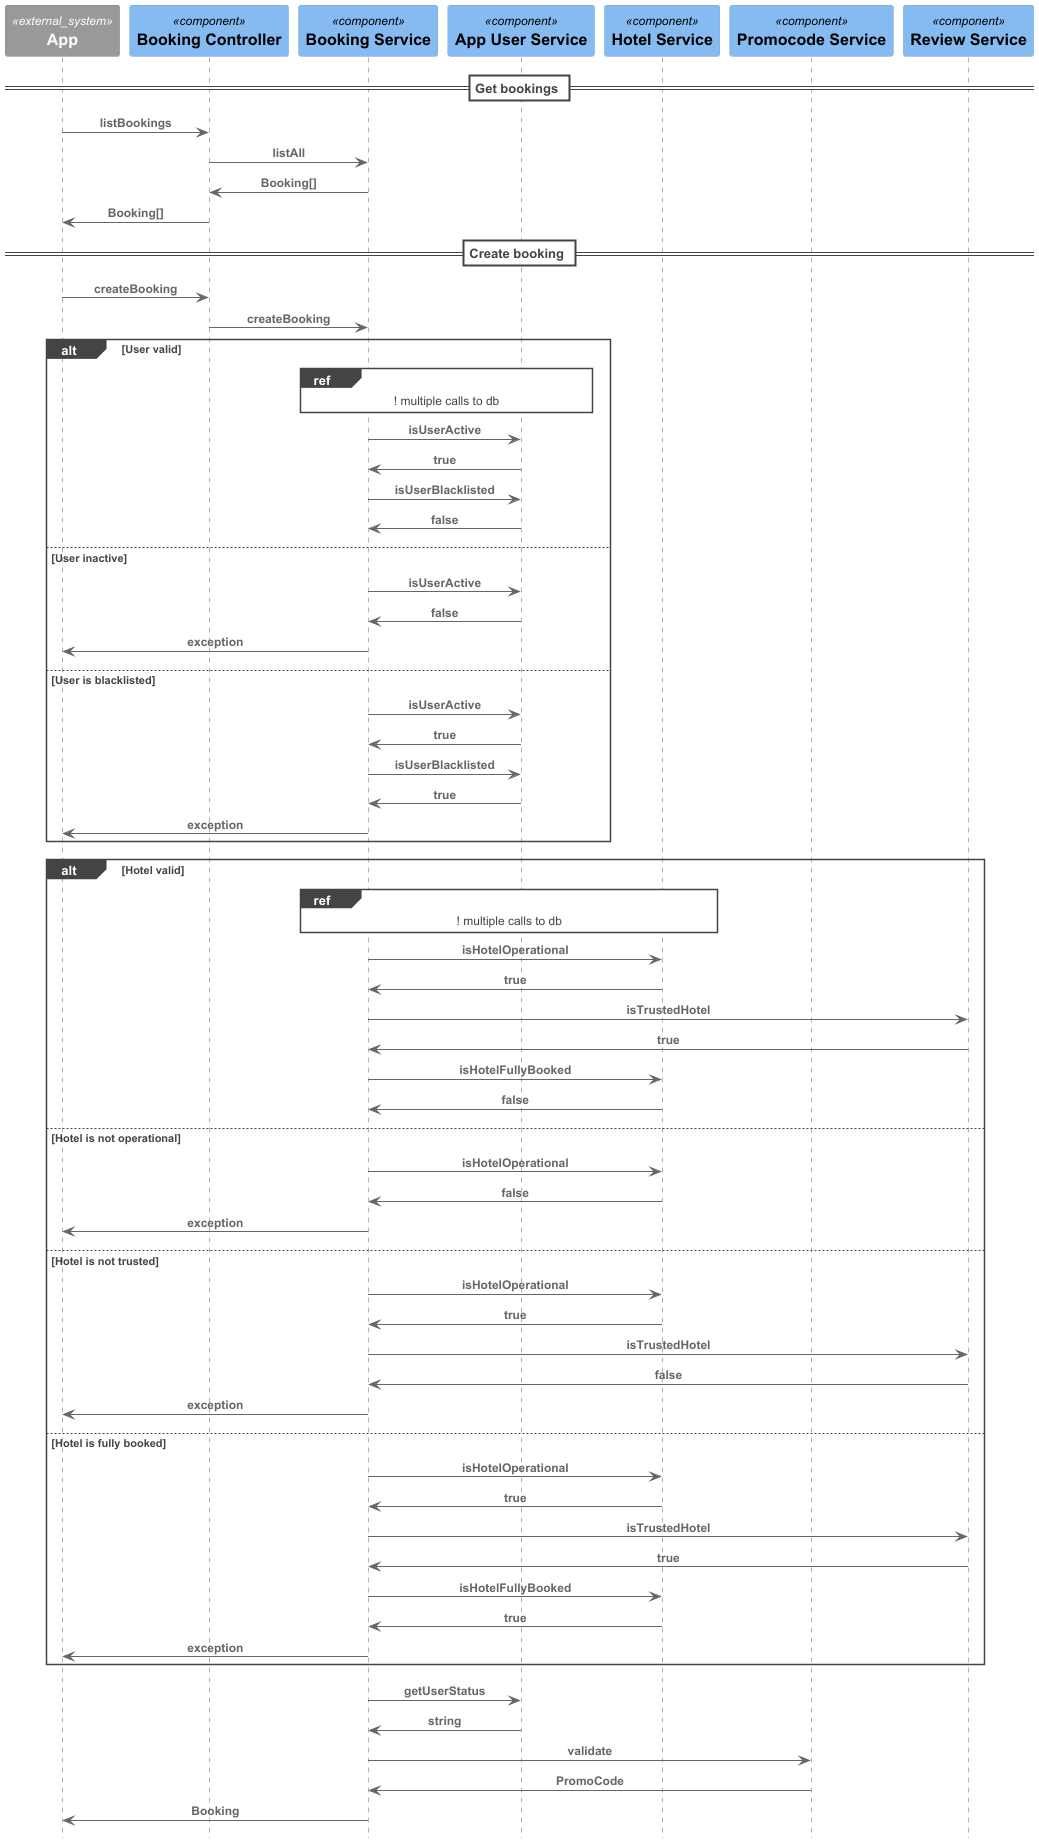

The diagram above was rendered by PlantUML. Its source (embedded in the PNG):
@startuml booking_Sequence
!include <C4/C4_Sequence>

System_Ext(app, "App")
Component(hm.booking.c, "Booking Controller")
Component(hm.booking.s, "Booking Service")

Component(hm.user.s, "App User Service") 
Component(hm.hotel.s, "Hotel Service")
Component(hm.promo.s, "Promocode Service")
Component(hm.review.s, "Review Service")


== Get bookings ==
Rel(app, hm.booking.c, "listBookings")
Rel(hm.booking.c, hm.booking.s, "listAll")
Rel(hm.booking.s, hm.booking.c, "Booking[]")
Rel(hm.booking.c, app, "Booking[]")

== Create booking ==

Rel(app, hm.booking.c, "createBooking")
Rel(hm.booking.c, hm.booking.s, "createBooking")
alt User valid
      ref over hm.booking.s, hm.user.s
            ! multiple calls to db
      end ref
      Rel(hm.booking.s, hm.user.s, "isUserActive")
      Rel(hm.user.s, hm.booking.s, "true")
      Rel(hm.booking.s, hm.user.s, "isUserBlacklisted")
      Rel(hm.user.s, hm.booking.s, "false")
else User inactive
      Rel(hm.booking.s, hm.user.s, "isUserActive")
      Rel(hm.user.s, hm.booking.s, "false")
      Rel(hm.booking.s, app, "exception")
else User is blacklisted
      Rel(hm.booking.s, hm.user.s, "isUserActive")
      Rel(hm.user.s, hm.booking.s, "true")
      Rel(hm.booking.s, hm.user.s, "isUserBlacklisted")
      Rel(hm.user.s, hm.booking.s, "true")
      Rel(hm.booking.s, app, "exception")
end


alt Hotel valid
      ref over hm.booking.s, hm.hotel.s
            ! multiple calls to db
      end ref
      Rel(hm.booking.s, hm.hotel.s, "isHotelOperational")
      Rel(hm.hotel.s, hm.booking.s, "true")
      Rel(hm.booking.s, hm.review.s, "isTrustedHotel")
      Rel(hm.review.s, hm.booking.s, "true")
      Rel(hm.booking.s, hm.hotel.s, "isHotelFullyBooked")
      Rel(hm.hotel.s, hm.booking.s, "false")
else Hotel is not operational
      Rel(hm.booking.s, hm.hotel.s, "isHotelOperational")
      Rel(hm.hotel.s, hm.booking.s, "false")
      Rel(hm.booking.s, app, "exception")
else Hotel is not trusted
      Rel(hm.booking.s, hm.hotel.s, "isHotelOperational")
      Rel(hm.hotel.s, hm.booking.s, "true")
      Rel(hm.booking.s, hm.review.s, "isTrustedHotel")
      Rel(hm.review.s, hm.booking.s, "false")
      Rel(hm.booking.s, app, "exception")
else Hotel is fully booked
      Rel(hm.booking.s, hm.hotel.s, "isHotelOperational")
      Rel(hm.hotel.s, hm.booking.s, "true")
      Rel(hm.booking.s, hm.review.s, "isTrustedHotel")
      Rel(hm.review.s, hm.booking.s, "true")
      Rel(hm.booking.s, hm.hotel.s, "isHotelFullyBooked")
      Rel(hm.hotel.s, hm.booking.s, "true")
      Rel(hm.booking.s, app, "exception")
end

Rel(hm.booking.s, hm.user.s, "getUserStatus")
Rel(hm.user.s, hm.booking.s, "string")
Rel(hm.booking.s, hm.promo.s, "validate")
Rel(hm.promo.s, hm.booking.s, "PromoCode")
Rel(hm.booking.s, app, "Booking")
@enduml